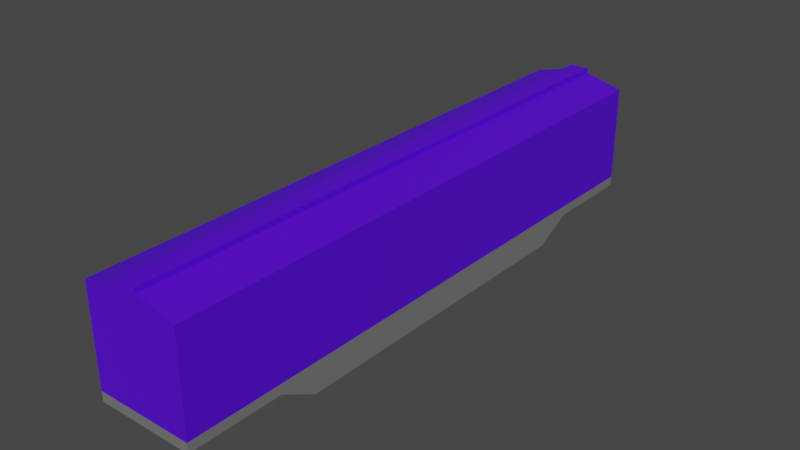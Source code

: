 # Source: Box_Car_Blue.blend  (saved by Blender 2.90.8; exported with 4.5.12 LTS)
import bpy
from mathutils import Matrix  # noqa: F401  (used for matrix-valued properties, if any)

bpy.ops.wm.read_factory_settings(use_empty=True)
scene = bpy.context.scene
scene.name = 'Scene'

# ---- collections
col_collection = bpy.data.collections.new('Collection'); scene.collection.children.link(col_collection)

# ---- materials (node trees are filled in below, after node groups)
mat_box_material_blue = bpy.data.materials.new('Box Material Blue')
mat_box_material_blue.use_transparent_shadow = False
mat_car_matierial = bpy.data.materials.new('Car matierial')
mat_car_matierial.use_transparent_shadow = False

# ---- material node trees
mat_box_material_blue.use_nodes = True; mat_box_material_blue.node_tree.nodes.clear()
_N = mat_box_material_blue.node_tree.nodes; _L = mat_box_material_blue.node_tree.links
n0 = _N.new('ShaderNodeBsdfPrincipled'); n0.name = 'Principled BSDF'; n0.location = (10, 300)
n0.distribution = 'GGX'
n0.subsurface_method = 'BURLEY'
n0.inputs[0].default_value = (0.09158, 0.0, 0.8, 1.0)
n0.inputs[3].default_value = 1.45
n0.inputs[27].default_value = (0.0, 0.0, 0.0, 1.0)
n0.inputs[28].default_value = 1.0
n1 = _N.new('ShaderNodeOutputMaterial'); n1.name = 'Material Output'; n1.location = (300, 300)
_L.new(n0.outputs[0], n1.inputs[0])
n1.is_active_output = True
mat_car_matierial.use_nodes = True; mat_car_matierial.node_tree.nodes.clear()
_N = mat_car_matierial.node_tree.nodes; _L = mat_car_matierial.node_tree.links
n0 = _N.new('ShaderNodeBsdfPrincipled'); n0.name = 'Principled BSDF'; n0.location = (10, 300)
n0.distribution = 'GGX'
n0.subsurface_method = 'BURLEY'
n0.inputs[0].default_value = (0.1779, 0.1779, 0.1779, 1.0)
n0.inputs[3].default_value = 1.45
n0.inputs[27].default_value = (0.0, 0.0, 0.0, 1.0)
n0.inputs[28].default_value = 1.0
n1 = _N.new('ShaderNodeOutputMaterial'); n1.name = 'Material Output'; n1.location = (300, 300)
_L.new(n0.outputs[0], n1.inputs[0])
n1.is_active_output = True

# ---- world
world_world = bpy.data.worlds.new('World'); scene.world = world_world
world_world.use_nodes = True; world_world.node_tree.nodes.clear()
_N = world_world.node_tree.nodes; _L = world_world.node_tree.links
n0 = _N.new('ShaderNodeOutputWorld'); n0.name = 'World Output'; n0.location = (300, 300)
n1 = _N.new('ShaderNodeBackground'); n1.name = 'Background'; n1.location = (10, 300)
n1.inputs[0].default_value = (0.05088, 0.05088, 0.05088, 1.0)
_L.new(n1.outputs[0], n0.inputs[0])
n0.is_active_output = True
world_world.color = (0.05088, 0.05088, 0.05088)
world_world.use_sun_shadow = False
world_world.sun_shadow_jitter_overblur = 0.0

# ---- meshes
me_cube_015 = bpy.data.meshes.new('Cube.015')
me_cube_015.from_pydata([(-1.0, -1.0, -1.0), (-0.2, -1.0, 1.3), (-1.0, 1.0, -1.0), (-0.2, 1.0, 1.3), (1.0, -1.0, -1.0), (0.2, -1.0, 1.3), (1.0, 1.0, -1.0), (0.2, 1.0, 1.3), (-1.0, -1.0, 1.0), (-1.0, 1.0, 1.0), (1.0, 1.0, 1.0), (1.0, -1.0, 1.0), (-0.2, -1.0, 1.2), (-0.2, 1.0, 1.2), (0.2, 1.0, 1.2), (0.2, -1.0, 1.2), (-1.0, -1.0, -1.2), (-1.0, -1.0, -1.0), (-1.0, 1.0, -1.2), (-1.0, 1.0, -1.0), (1.0, -1.0, -1.2), (1.0, -1.0, -1.0), (1.0, 1.0, -1.2), (1.0, 1.0, -1.0), (-1.0, -1.533e-05, -1.606), (-1.0, -1.533e-05, -1.0), (1.0, -1.533e-05, -1.606), (1.0, -1.533e-05, -1.0), (-1.0, -0.5, -1.606), (1.0, -0.5, -1.0), (-1.0, -0.5, -1.0), (1.0, -0.5, -1.606), (-1.0, 0.4984, -1.0), (1.0, 0.4984, -1.606), (-1.0, 0.4984, -1.606), (1.0, 0.4984, -1.0), (-1.0, 0.2492, -1.606), (1.0, 0.2492, -1.0), (-1.0, 0.2492, -1.0), (1.0, 0.2492, -1.606), (-1.0, -0.25, -1.0), (1.0, -0.25, -1.606), (-1.0, -0.25, -1.606), (1.0, -0.25, -1.0), (-1.0, -0.6833, -1.2), (1.0, -0.6833, -1.0), (-1.0, -0.6833, -1.0), (1.0, -0.6833, -1.2), (-1.0, -0.5584, -1.0), (1.0, -0.5584, -1.606), (-1.0, -0.5584, -1.606), (1.0, -0.5584, -1.0), (-1.0, 0.681, -1.0), (1.0, 0.681, -1.2), (-1.0, 0.681, -1.2), (1.0, 0.681, -1.0), (-1.0, 0.5563, -1.606), (1.0, 0.5563, -1.0), (-1.0, 0.5563, -1.0), (1.0, 0.5563, -1.606)], [], [(12, 1, 3, 13), (13, 3, 7, 14), (14, 7, 5, 15), (15, 5, 1, 12), (2, 6, 4, 0), (7, 3, 1, 5), (4, 11, 8, 0), (6, 10, 11, 4), (2, 9, 10, 6), (0, 8, 9, 2), (11, 15, 12, 8), (10, 14, 15, 11), (9, 13, 14, 10), (8, 12, 13, 9), (54, 52, 19, 18), (18, 19, 23, 22), (47, 45, 21, 20), (20, 21, 17, 16), (44, 47, 20, 16), (45, 46, 17, 21), (37, 38, 25, 27), (36, 39, 26, 24), (39, 37, 27, 26), (42, 40, 25, 24), (50, 48, 30, 28), (43, 40, 30, 29), (42, 41, 31, 28), (41, 43, 29, 31), (59, 57, 35, 33), (56, 59, 33, 34), (57, 58, 32, 35), (36, 38, 32, 34), (24, 25, 38, 36), (33, 35, 37, 39), (34, 33, 39, 36), (35, 32, 38, 37), (26, 27, 43, 41), (24, 26, 41, 42), (27, 25, 40, 43), (28, 30, 40, 42), (16, 17, 46, 44), (51, 48, 46, 45), (50, 49, 47, 44), (49, 51, 45, 47), (31, 29, 51, 49), (28, 31, 49, 50), (29, 30, 48, 51), (44, 46, 48, 50), (23, 19, 52, 55), (18, 22, 53, 54), (22, 23, 55, 53), (56, 58, 52, 54), (34, 32, 58, 56), (55, 52, 58, 57), (54, 53, 59, 56), (53, 55, 57, 59)])
me_cube_015.polygons.foreach_set('material_index', [0, 0, 0, 0, 0, 0, 0, 0, 0, 0, 0, 0, 0, 0, 1, 1, 1, 1, 1, 1, 1, 1, 1, 1, 1, 1, 1, 1, 1, 1, 1, 1, 1, 1, 1, 1, 1, 1, 1, 1, 1, 1, 1, 1, 1, 1, 1, 1, 1, 1, 1, 1, 1, 1, 1, 1])
_uv = me_cube_015.uv_layers.new(name='UVMap')
_uv.uv.foreach_set('vector', [0.5625, 0.0, 0.625, 0.0, 0.625, 0.25, 0.5625, 0.25, 0.5625, 0.25, 0.625, 0.25, 0.625, 0.5, 0.5625, 0.5, 0.5625, 0.5, 0.625, 0.5, 0.625, 0.75, 0.5625, 0.75, 0.5625, 0.75, 0.625, 0.75, 0.625, 1.0, 0.5625, 1.0, 0.125, 0.5, 0.375, 0.5, 0.375, 0.75, 0.125, 0.75, 0.625, 0.5, 0.875, 0.5, 0.875, 0.75, 0.625, 0.75, 0.375, 0.75, 0.5, 0.75, 0.5, 1.0, 0.375, 1.0, 0.375, 0.5, 0.5, 0.5, 0.5, 0.75, 0.375, 0.75, 0.375, 0.25, 0.5, 0.25, 0.5, 0.5, 0.375, 0.5, 0.375, 0.0, 0.5, 0.0, 0.5, 0.25, 0.375, 0.25, 0.5, 0.75, 0.5625, 0.75, 0.5625, 1.0, 0.5, 1.0, 0.5, 0.5, 0.5625, 0.5, 0.5625, 0.75, 0.5, 0.75, 0.5, 0.25, 0.5625, 0.25, 0.5625, 0.5, 0.5, 0.5, 0.5, 0.0, 0.5625, 0.0, 0.5625, 0.25, 0.5, 0.25, 0.375, 0.2185, 0.625, 0.2185, 0.625, 0.25, 0.375, 0.25, 0.375, 0.25, 0.625, 0.25, 0.625, 0.5, 0.375, 0.5, 0.375, 0.7188, 0.625, 0.7188, 0.625, 0.75, 0.375, 0.75, 0.375, 0.75, 0.625, 0.75, 0.625, 1.0, 0.375, 1.0, 0.125, 0.7188, 0.375, 0.7188, 0.375, 0.75, 0.125, 0.75, 0.625, 0.7188, 0.875, 0.7188, 0.875, 0.75, 0.625, 0.75, 0.625, 0.5939, 0.875, 0.5939, 0.875, 0.625, 0.625, 0.625, 0.125, 0.5939, 0.375, 0.5939, 0.375, 0.625, 0.125, 0.625, 0.375, 0.5939, 0.625, 0.5939, 0.625, 0.625, 0.375, 0.625, 0.375, 0.09375, 0.625, 0.09375, 0.625, 0.125, 0.375, 0.125, 0.375, 0.04687, 0.625, 0.04687, 0.625, 0.0625, 0.375, 0.0625, 0.625, 0.6563, 0.875, 0.6563, 0.875, 0.6875, 0.625, 0.6875, 0.125, 0.6563, 0.375, 0.6563, 0.375, 0.6875, 0.125, 0.6875, 0.375, 0.6563, 0.625, 0.6563, 0.625, 0.6875, 0.375, 0.6875, 0.375, 0.5471, 0.625, 0.5471, 0.625, 0.5627, 0.375, 0.5627, 0.125, 0.5471, 0.375, 0.5471, 0.375, 0.5627, 0.125, 0.5627, 0.625, 0.5471, 0.875, 0.5471, 0.875, 0.5627, 0.625, 0.5627, 0.375, 0.1561, 0.625, 0.1561, 0.625, 0.1873, 0.375, 0.1873, 0.375, 0.125, 0.625, 0.125, 0.625, 0.1561, 0.375, 0.1561, 0.375, 0.5627, 0.625, 0.5627, 0.625, 0.5939, 0.375, 0.5939, 0.125, 0.5627, 0.375, 0.5627, 0.375, 0.5939, 0.125, 0.5939, 0.625, 0.5627, 0.875, 0.5627, 0.875, 0.5939, 0.625, 0.5939, 0.375, 0.625, 0.625, 0.625, 0.625, 0.6563, 0.375, 0.6563, 0.125, 0.625, 0.375, 0.625, 0.375, 0.6563, 0.125, 0.6563, 0.625, 0.625, 0.875, 0.625, 0.875, 0.6563, 0.625, 0.6563, 0.375, 0.0625, 0.625, 0.0625, 0.625, 0.09375, 0.375, 0.09375, 0.375, 0.0, 0.625, 0.0, 0.625, 0.03125, 0.375, 0.03125, 0.625, 0.7031, 0.875, 0.7031, 0.875, 0.7188, 0.625, 0.7188, 0.125, 0.7031, 0.375, 0.7031, 0.375, 0.7188, 0.125, 0.7188, 0.375, 0.7031, 0.625, 0.7031, 0.625, 0.7188, 0.375, 0.7188, 0.375, 0.6875, 0.625, 0.6875, 0.625, 0.7031, 0.375, 0.7031, 0.125, 0.6875, 0.375, 0.6875, 0.375, 0.7031, 0.125, 0.7031, 0.625, 0.6875, 0.875, 0.6875, 0.875, 0.7031, 0.625, 0.7031, 0.375, 0.03125, 0.625, 0.03125, 0.625, 0.04687, 0.375, 0.04687, 0.625, 0.5, 0.875, 0.5, 0.875, 0.5315, 0.625, 0.5315, 0.125, 0.5, 0.375, 0.5, 0.375, 0.5315, 0.125, 0.5315, 0.375, 0.5, 0.625, 0.5, 0.625, 0.5315, 0.375, 0.5315, 0.375, 0.2029, 0.625, 0.2029, 0.625, 0.2185, 0.375, 0.2185, 0.375, 0.1873, 0.625, 0.1873, 0.625, 0.2029, 0.375, 0.2029, 0.625, 0.5315, 0.875, 0.5315, 0.875, 0.5471, 0.625, 0.5471, 0.125, 0.5315, 0.375, 0.5315, 0.375, 0.5471, 0.125, 0.5471, 0.375, 0.5315, 0.625, 0.5315, 0.625, 0.5471, 0.375, 0.5471])
me_cube_015.materials.append(mat_box_material_blue)
me_cube_015.materials.append(mat_car_matierial)
me_cube_015.use_remesh_fix_poles = True
me_cube_015.use_remesh_preserve_attributes = False
me_cube_015.use_mirror_vertex_groups = False
me_cube_015.update()

# ---- objects
ob_box_car = bpy.data.objects.new('Box Car', me_cube_015)

# ---- transforms, parenting, visibility, modifiers, constraints
ob_box_car.location = (0.0, 0.0, 1.6)
ob_box_car.scale = (1.0, 6.0, 1.0)
ob_box_car.lineart.crease_threshold = 0.0

# ---- collection membership
col_collection.objects.link(ob_box_car)

# ---- scene / render settings (as saved in the file)
scene.frame_start = 1; scene.frame_end = 250; scene.frame_set(122)
scene.render.engine = 'BLENDER_EEVEE_NEXT'
scene.cycles.use_denoising = False
scene.cycles.samples = 128
scene.cycles.sampling_pattern = 'TABULATED_SOBOL'
scene.cycles.use_adaptive_sampling = False
scene.cycles.use_light_tree = False
scene.view_settings.view_transform = 'Filmic'
bpy.context.view_layer.update()

# ---- added for rendering (the .blend has no active camera and no usable light): camera, sun
cam_auto = bpy.data.cameras.new('AutoCamera')
cam_auto.lens = 50.0
cam_auto.sensor_width = 36.0
cam_auto.clip_end = 1000.0
ob_auto_camera = bpy.data.objects.new('AutoCamera', cam_auto)
scene.collection.objects.link(ob_auto_camera)
ob_auto_camera.location = (11.5726, -13.8871, 10.7049)
ob_auto_camera.rotation_euler = (1.09748, -7.21219e-08, 0.694738)
scene.camera = ob_auto_camera
light_auto_sun = bpy.data.lights.new('AutoSun', 'SUN')
light_auto_sun.energy = 3.0
light_auto_sun.angle = 0.0523599
ob_auto_sun = bpy.data.objects.new('AutoSun', light_auto_sun)
scene.collection.objects.link(ob_auto_sun)
ob_auto_sun.rotation_euler = (0.872665, 0.174533, 0.523599)
bpy.context.view_layer.update()
